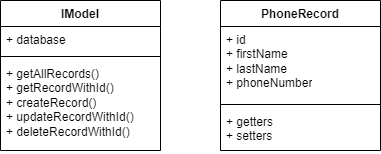

The diagram above was exported from draw.io. Its source (the exported page's mxGraphModel, read from the mxfile embedded in the PNG):
<mxGraphModel dx="1709" dy="991" grid="1" gridSize="10" guides="1" tooltips="1" connect="1" arrows="1" fold="1" page="1" pageScale="1" pageWidth="850" pageHeight="1100" math="0" shadow="0">
  <root>
    <mxCell id="0" />
    <mxCell id="1" parent="0" />
    <mxCell id="k7P6M404sCLPyQqBPvLp-4" value="IModel" style="swimlane;fontStyle=1;align=center;verticalAlign=top;childLayout=stackLayout;horizontal=1;startSize=26;horizontalStack=0;resizeParent=1;resizeParentMax=0;resizeLast=0;collapsible=1;marginBottom=0;whiteSpace=wrap;html=1;" vertex="1" parent="1">
      <mxGeometry x="220" y="300" width="160" height="150" as="geometry" />
    </mxCell>
    <mxCell id="k7P6M404sCLPyQqBPvLp-5" value="+ database" style="text;strokeColor=none;fillColor=none;align=left;verticalAlign=top;spacingLeft=4;spacingRight=4;overflow=hidden;rotatable=0;points=[[0,0.5],[1,0.5]];portConstraint=eastwest;whiteSpace=wrap;html=1;" vertex="1" parent="k7P6M404sCLPyQqBPvLp-4">
      <mxGeometry y="26" width="160" height="26" as="geometry" />
    </mxCell>
    <mxCell id="k7P6M404sCLPyQqBPvLp-6" value="" style="line;strokeWidth=1;fillColor=none;align=left;verticalAlign=middle;spacingTop=-1;spacingLeft=3;spacingRight=3;rotatable=0;labelPosition=right;points=[];portConstraint=eastwest;strokeColor=inherit;" vertex="1" parent="k7P6M404sCLPyQqBPvLp-4">
      <mxGeometry y="52" width="160" height="8" as="geometry" />
    </mxCell>
    <mxCell id="k7P6M404sCLPyQqBPvLp-7" value="+ getAllRecords()&lt;br&gt;+ getRecordWithId()&lt;br&gt;+ createRecord()&lt;br&gt;+ updateRecordWithId()&lt;br&gt;+ deleteRecordWithId()" style="text;strokeColor=none;fillColor=none;align=left;verticalAlign=top;spacingLeft=4;spacingRight=4;overflow=hidden;rotatable=0;points=[[0,0.5],[1,0.5]];portConstraint=eastwest;whiteSpace=wrap;html=1;" vertex="1" parent="k7P6M404sCLPyQqBPvLp-4">
      <mxGeometry y="60" width="160" height="90" as="geometry" />
    </mxCell>
    <mxCell id="k7P6M404sCLPyQqBPvLp-12" value="PhoneRecord" style="swimlane;fontStyle=1;align=center;verticalAlign=top;childLayout=stackLayout;horizontal=1;startSize=26;horizontalStack=0;resizeParent=1;resizeParentMax=0;resizeLast=0;collapsible=1;marginBottom=0;whiteSpace=wrap;html=1;" vertex="1" parent="1">
      <mxGeometry x="440" y="300" width="160" height="150" as="geometry" />
    </mxCell>
    <mxCell id="k7P6M404sCLPyQqBPvLp-13" value="+ id&lt;br&gt;+ firstName&lt;br&gt;+ lastName&lt;br&gt;+ phoneNumber" style="text;strokeColor=none;fillColor=none;align=left;verticalAlign=top;spacingLeft=4;spacingRight=4;overflow=hidden;rotatable=0;points=[[0,0.5],[1,0.5]];portConstraint=eastwest;whiteSpace=wrap;html=1;" vertex="1" parent="k7P6M404sCLPyQqBPvLp-12">
      <mxGeometry y="26" width="160" height="74" as="geometry" />
    </mxCell>
    <mxCell id="k7P6M404sCLPyQqBPvLp-14" value="" style="line;strokeWidth=1;fillColor=none;align=left;verticalAlign=middle;spacingTop=-1;spacingLeft=3;spacingRight=3;rotatable=0;labelPosition=right;points=[];portConstraint=eastwest;strokeColor=inherit;" vertex="1" parent="k7P6M404sCLPyQqBPvLp-12">
      <mxGeometry y="100" width="160" height="8" as="geometry" />
    </mxCell>
    <mxCell id="k7P6M404sCLPyQqBPvLp-15" value="+ getters&lt;br&gt;+ setters" style="text;strokeColor=none;fillColor=none;align=left;verticalAlign=top;spacingLeft=4;spacingRight=4;overflow=hidden;rotatable=0;points=[[0,0.5],[1,0.5]];portConstraint=eastwest;whiteSpace=wrap;html=1;" vertex="1" parent="k7P6M404sCLPyQqBPvLp-12">
      <mxGeometry y="108" width="160" height="42" as="geometry" />
    </mxCell>
  </root>
</mxGraphModel>